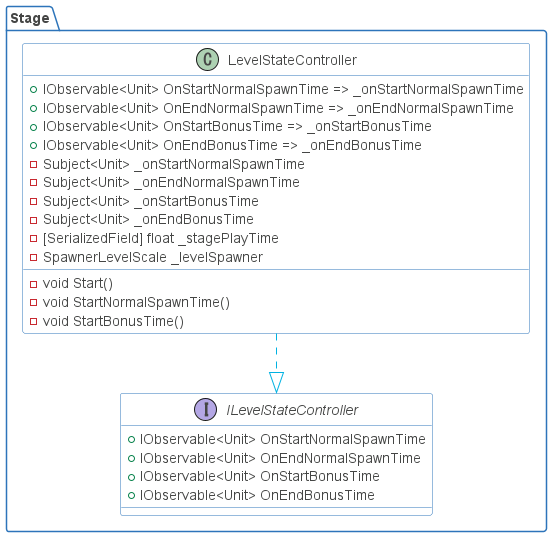

The diagram above was rendered by PlantUML. Its source (embedded in the PNG):
@startuml

skinparam shadowing false
skinparam DefaultFontName Proxima Nova
skinparam ArrowColor #00b2e2
skinparam DefaultFontColor #454645

skinparam ActivityBorderColor #2D74BA
skinparam ActivityDiamondBorderColor #2D74BA
skinparam ActorBorderColor #2D74BA
skinparam AgentBorderColor #2D74BA
skinparam ArtifactBorderColor #2D74BA
skinparam BoundaryBorderColor #2D74BA
skinparam CardBorderColor #2D74BA
skinparam ClassBorderColor #2D74BA
skinparam CloudBorderColor #2D74BA
skinparam CollectionsBorderColor #2D74BA
skinparam ComponentBorderColor #2D74BA
skinparam ControlBorderColor #2D74BA
skinparam DatabaseBorderColor #2D74BA
skinparam EntityBorderColor #2D74BA
skinparam FileBorderColor #2D74BA
skinparam FolderBorderColor #2D74BA
skinparam FrameBorderColor #2D74BA
skinparam InterfaceBorderColor #2D74BA
skinparam LegendBorderColor #2D74BA
skinparam NodeBorderColor #2D74BA
skinparam NoteBorderColor #2D74BA
skinparam ObjectBorderColor #2D74BA
skinparam PackageBorderColor #2D74BA
skinparam PageBorderColor #2D74BA
skinparam ParticipantBorderColor #2D74BA
skinparam PartitionBorderColor #2D74BA
skinparam QueueBorderColor #2D74BA
skinparam RectangleBorderColor #2D74BA
skinparam SequenceBoxBorderColor #2D74BA
skinparam SequenceDividerBorderColor #2D74BA
skinparam SequenceGroupBorderColor #2D74BA
skinparam SequenceLifeLineBorderColor #2D74BA
skinparam SequenceReferenceBorderColor #2D74BA
skinparam StackBorderColor #2D74BA
skinparam StateBorderColor #2D74BA
skinparam StereotypeABorderColor #2D74BA
skinparam StereotypeCBorderColor #2D74BA
skinparam StereotypeEBorderColor #2D74BA
skinparam StereotypeIBorderColor #2D74BA
skinparam StereotypeNBorderColor #2D74BA
skinparam StorageBorderColor #2D74BA
skinparam SwimlaneBorderColor #2D74BA
skinparam UsecaseBorderColor #2D74BA

skinparam ActivityBackgroundColor #FFFFFF
skinparam ActivityDiamondBackgroundColor #FFFFFF
skinparam ActorBackgroundColor #FFFFFF
skinparam AgentBackgroundColor #FFFFFF
skinparam ArtifactBackgroundColor #FFFFFF
skinparam BackgroundColor #FFFFFF
skinparam BoundaryBackgroundColor #FFFFFF
skinparam CardBackgroundColor #FFFFFF
skinparam ClassBackgroundColor #FFFFFF
skinparam ClassHeaderBackgroundColor #FFFFFF
skinparam CloudBackgroundColor #FFFFFF
skinparam CollectionsBackgroundColor #FFFFFF
skinparam ComponentBackgroundColor #FFFFFF
skinparam ControlBackgroundColor #FFFFFF
skinparam DatabaseBackgroundColor #FFFFFF
skinparam EntityBackgroundColor #FFFFFF
skinparam FileBackgroundColor #FFFFFF
skinparam FolderBackgroundColor #FFFFFF
skinparam FrameBackgroundColor #FFFFFF
skinparam IconPackageBackgroundColor #FFFFFF
skinparam IconPrivateBackgroundColor #FFFFFF
skinparam IconProtectedBackgroundColor #FFFFFF
skinparam IconPublicBackgroundColor #FFFFFF
skinparam InterfaceBackgroundColor #FFFFFF
skinparam LegendBackgroundColor #FFFFFF
skinparam NodeBackgroundColor #FFFFFF
skinparam NoteBackgroundColor #FFFFFF
skinparam ObjectBackgroundColor #FFFFFF
skinparam PackageBackgroundColor #FFFFFF
skinparam ParticipantBackgroundColor #FFFFFF
skinparam PartitionBackgroundColor #FFFFFF
skinparam QueueBackgroundColor #FFFFFF
skinparam RectangleBackgroundColor #FFFFFF
skinparam SequenceBoxBackgroundColor #FFFFFF
skinparam SequenceDividerBackgroundColor #FFFFFF
skinparam SequenceGroupBackgroundColor #FFFFFF
skinparam SequenceGroupBodyBackgroundColor #FFFFFF
skinparam SequenceLifeLineBackgroundColor #FFFFFF
skinparam SequenceReferenceBackgroundColor #FFFFFF
skinparam SequenceReferenceHeaderBackgroundColor #FFFFFF
skinparam StackBackgroundColor #FFFFFF
skinparam StateBackgroundColor #FFFFFF
skinparam StereotypeABackgroundColor #FFFFFF
skinparam StereotypeCBackgroundColor #FFFFFF
skinparam StereotypeEBackgroundColor #FFFFFF
skinparam StereotypeIBackgroundColor #FFFFFF
skinparam StereotypeNBackgroundColor #FFFFFF
skinparam StorageBackgroundColor #FFFFFF
skinparam TitleBackgroundColor #FFFFFF
skinparam UsecaseBackgroundColor #FFFFFF

skinparam ActivityStartColor #454645
skinparam ActivityEndColor #454645
skinparam StateStartColor #454645
skinparam StateEndColor #454645
'https://plantuml.com/class-diagram

package Stage
{
    class LevelStateController
    {
        +IObservable<Unit> OnStartNormalSpawnTime => _onStartNormalSpawnTime
        +IObservable<Unit> OnEndNormalSpawnTime => _onEndNormalSpawnTime
        +IObservable<Unit> OnStartBonusTime => _onStartBonusTime
        +IObservable<Unit> OnEndBonusTime => _onEndBonusTime
        -Subject<Unit> _onStartNormalSpawnTime
        -Subject<Unit> _onEndNormalSpawnTime
        -Subject<Unit> _onStartBonusTime
        -Subject<Unit> _onEndBonusTime
        -[SerializedField] float _stagePlayTime
        -SpawnerLevelScale _levelSpawner
        -void Start()
        -void StartNormalSpawnTime()
        -void StartBonusTime()
    }
    interface ILevelStateController
    {
        +IObservable<Unit> OnStartNormalSpawnTime
        +IObservable<Unit> OnEndNormalSpawnTime
        +IObservable<Unit> OnStartBonusTime
        +IObservable<Unit> OnEndBonusTime
    }
    
    LevelStateController ..|> ILevelStateController
}
@enduml